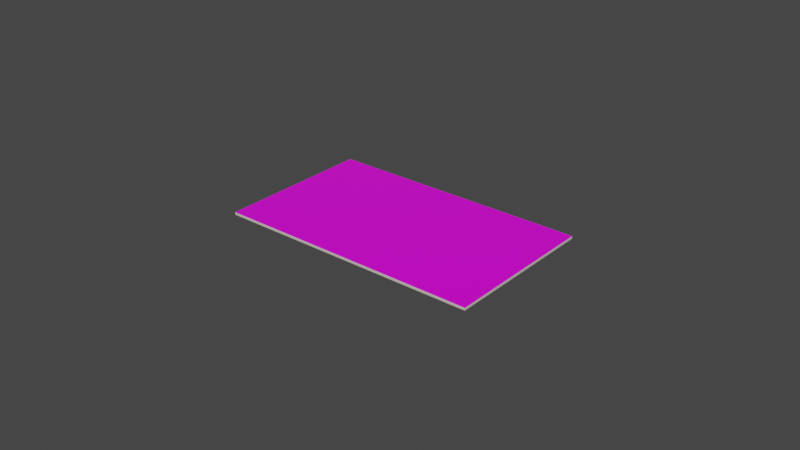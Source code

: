 # Source: SM_Visitor.blend  (saved by Blender 3.2.14; exported with 4.5.12 LTS)
import bpy
from mathutils import Matrix  # noqa: F401  (used for matrix-valued properties, if any)

bpy.ops.wm.read_factory_settings(use_empty=True)
scene = bpy.context.scene
scene.name = 'Scene'

# ---- images (referenced by path relative to the original .blend; pixels are not part of the script)
import os
ASSET_DIR = os.environ.get("B2B_ASSET_DIR", "")  # directory of the original .blend (textures are referenced by path, not embedded)
HERE = os.path.dirname(os.path.abspath(__file__))  # packed textures are extracted next to this script under _unpacked/

def load_image(name, relpath, width, height, colorspace="sRGB"):
    """Load a texture the original file referenced (path relative to the .blend, or extracted next to this script)."""
    p = next((c for c in (os.path.join(HERE, relpath), os.path.join(ASSET_DIR, relpath)) if relpath and os.path.exists(c)), "")
    if p:
        img = bpy.data.images.load(p, check_existing=True)
        img.name = name
    else:  # same state as the original file: an image datablock whose file is absent (Cycles renders it pink)
        img = bpy.data.images.new(name, width, height)
        img.source = "FILE"
        img.filepath = "//" + (relpath or name)
    img.colorspace_settings.name = colorspace
    return img
img_t_visitor01_bc_png = load_image('T_Visitor01_BC.png', 'T_Visitor01_BC.png', 1024, 1024, 'sRGB')

# ---- materials (node trees are filled in below, after node groups)
mat_m_visitor02 = bpy.data.materials.new('M_Visitor02')
mat_m_visitor02.use_transparent_shadow = False
mat_m_visitor01 = bpy.data.materials.new('M_Visitor01')
mat_m_visitor01.use_transparent_shadow = False

# ---- material node trees
mat_m_visitor02.use_nodes = True; mat_m_visitor02.node_tree.nodes.clear()
_N = mat_m_visitor02.node_tree.nodes; _L = mat_m_visitor02.node_tree.links
n0 = _N.new('ShaderNodeBsdfPrincipled'); n0.name = 'Principled BSDF'; n0.location = (10, 300)
n0.distribution = 'GGX'
n0.subsurface_method = 'RANDOM_WALK_SKIN'
n0.inputs[0].default_value = (0.7084, 0.6308, 0.5583, 1.0)
n0.inputs[2].default_value = 0.3
n0.inputs[3].default_value = 1.45
n0.inputs[27].default_value = (0.0, 0.0, 0.0, 1.0)
n0.inputs[28].default_value = 1.0
n1 = _N.new('ShaderNodeOutputMaterial'); n1.name = 'Material Output'; n1.location = (300, 300)
_L.new(n0.outputs[0], n1.inputs[0])
n1.is_active_output = True
mat_m_visitor01.use_nodes = True; mat_m_visitor01.node_tree.nodes.clear()
_N = mat_m_visitor01.node_tree.nodes; _L = mat_m_visitor01.node_tree.links
n0 = _N.new('ShaderNodeBsdfPrincipled'); n0.name = 'Principled BSDF'; n0.location = (10, 300)
n0.distribution = 'GGX'
n0.subsurface_method = 'RANDOM_WALK_SKIN'
n0.inputs[2].default_value = 0.3
n0.inputs[3].default_value = 1.45
n0.inputs[27].default_value = (0.0, 0.0, 0.0, 1.0)
n0.inputs[28].default_value = 1.0
n1 = _N.new('ShaderNodeOutputMaterial'); n1.name = 'Material Output'; n1.location = (300, 300)
n2 = _N.new('ShaderNodeTexImage'); n2.name = 'Image Texture'; n2.location = (-280, 275)
n2.image = img_t_visitor01_bc_png
_L.new(n0.outputs[0], n1.inputs[0])
_L.new(n2.outputs[0], n0.inputs[0])
n1.is_active_output = True

# ---- world
world_world = bpy.data.worlds.new('World'); scene.world = world_world
world_world.use_nodes = True; world_world.node_tree.nodes.clear()
_N = world_world.node_tree.nodes; _L = world_world.node_tree.links
n0 = _N.new('ShaderNodeOutputWorld'); n0.name = 'World Output'; n0.location = (300, 300)
n1 = _N.new('ShaderNodeBackground'); n1.name = 'Background'; n1.location = (10, 300)
n1.inputs[0].default_value = (0.05088, 0.05088, 0.05088, 1.0)
_L.new(n1.outputs[0], n0.inputs[0])
n0.is_active_output = True
world_world.color = (0.05088, 0.05088, 0.05088)
world_world.use_sun_shadow = False
world_world.sun_shadow_jitter_overblur = 0.0

# ---- meshes
me_plane_010 = bpy.data.meshes.new('Plane.010')
me_plane_010.from_pydata([(0.04273, -0.02559, 0.0007786), (0.04273, 0.02559, 0.0007785), (-0.04273, -0.02559, 0.0007786), (-0.04273, 0.02559, 0.0007785), (-0.04273, -0.02559, 8.439e-07), (0.04273, -0.02559, 8.476e-07), (0.04273, 0.02559, 8.337e-07), (-0.04273, 0.02559, 8.299e-07)], [], [(5, 4, 7, 6), (1, 6, 7, 3), (2, 4, 5, 0), (3, 7, 4, 2), (0, 5, 6, 1)])
_uv = me_plane_010.uv_layers.new(name='UVMap')
_uv.uv.foreach_set('vector', [0.2366, 0.008775, 0.2366, 0.3892, 0.008775, 0.3892, 0.008775, 0.008775, 0.2542, 0.008775, 0.2585, 0.008798, 0.2592, 0.2544, 0.2549, 0.2544, 0.2542, 0.5, 0.2585, 0.5, 0.2592, 0.7456, 0.2549, 0.7456, 0.2549, 0.2544, 0.2592, 0.2544, 0.2585, 0.5, 0.2542, 0.5, 0.2549, 0.7456, 0.2592, 0.7456, 0.2585, 0.9912, 0.2542, 0.9912])
me_plane_010.materials.append(mat_m_visitor02)
me_plane_010.update()
me_plane_001 = bpy.data.meshes.new('Plane.001')
me_plane_001.from_pydata([(0.04273, -0.02559, 0.0007786), (0.04273, 0.02559, 0.0007785), (-0.04273, -0.02559, 0.0007786), (-0.04273, 0.02559, 0.0007785)], [], [(0, 1, 3, 2)])
_uv = me_plane_001.uv_layers.new(name='UVMap')
_uv.uv.foreach_set('vector', [0.944, 0.196, 0.944, 0.774, 0.05814, 0.774, 0.05814, 0.196])
me_plane_001.materials.append(mat_m_visitor01)
me_plane_001.update()

# ---- objects
ob_visitor = bpy.data.objects.new('Visitor', me_plane_010)
ob_visitor_001 = bpy.data.objects.new('Visitor.001', me_plane_001)
ob_sm_visitor = bpy.data.objects.new('SM_Visitor', None)

# ---- transforms, parenting, visibility, modifiers, constraints
ob_visitor.parent = ob_sm_visitor
ob_visitor.matrix_parent_inverse = Matrix(((1.0, -0.0, 0.0, 0.1689), (-0.0, 1.0, -0.0, 0.8888), (-0.0, 0.0, 1.0, -0.6996), (-0.0, 0.0, -0.0, 1.0)))
ob_visitor.location = (-0.1689, -0.8888, 0.6996)
ob_visitor.rotation_euler = (0.0, 4.371e-08, 3.142)
ob_visitor_001.parent = ob_sm_visitor
ob_visitor_001.matrix_parent_inverse = Matrix(((1.0, -0.0, 0.0, 0.1689), (-0.0, 1.0, -0.0, 0.8888), (-0.0, 0.0, 1.0, -0.6996), (-0.0, 0.0, -0.0, 1.0)))
ob_visitor_001.location = (-0.1689, -0.8888, 0.6996)
ob_visitor_001.rotation_euler = (0.0, 4.371e-08, 3.142)
ob_sm_visitor.location = (-0.1689, -0.8888, 0.6996)
ob_sm_visitor.empty_display_size = 0.001

# ---- collection membership
scene.collection.objects.link(ob_visitor)
scene.collection.objects.link(ob_visitor_001)
scene.collection.objects.link(ob_sm_visitor)

# ---- scene / render settings (as saved in the file)
scene.frame_start = 1; scene.frame_end = 250; scene.frame_set(1)
scene.render.engine = 'BLENDER_EEVEE_NEXT'
scene.cycles.sampling_pattern = 'TABULATED_SOBOL'
scene.cycles.use_light_tree = False
scene.view_settings.view_transform = 'Filmic'
bpy.context.view_layer.update()

# ---- added for rendering (the .blend has no active camera and no usable light): camera, sun
cam_auto = bpy.data.cameras.new('AutoCamera')
cam_auto.lens = 50.0
cam_auto.sensor_width = 36.0
cam_auto.clip_end = 1000.0
ob_auto_camera = bpy.data.objects.new('AutoCamera', cam_auto)
scene.collection.objects.link(ob_auto_camera)
ob_auto_camera.location = (0.0160961, -1.11088, 0.848074)
ob_auto_camera.rotation_euler = (1.09748, -7.21219e-08, 0.694738)
scene.camera = ob_auto_camera
light_auto_sun = bpy.data.lights.new('AutoSun', 'SUN')
light_auto_sun.energy = 3.0
light_auto_sun.angle = 0.0523599
ob_auto_sun = bpy.data.objects.new('AutoSun', light_auto_sun)
scene.collection.objects.link(ob_auto_sun)
ob_auto_sun.rotation_euler = (0.872665, 0.174533, 0.523599)
bpy.context.view_layer.update()
